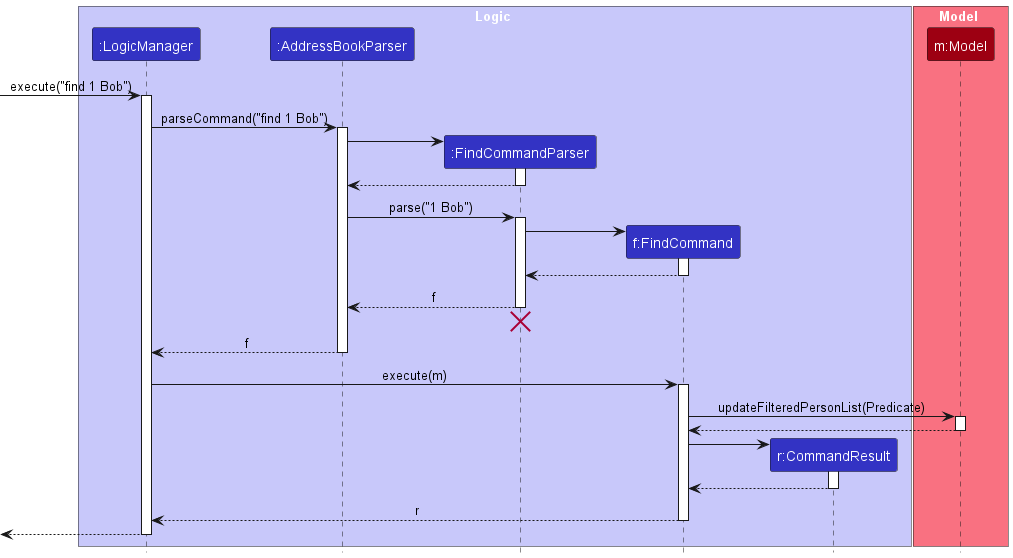

The diagram above was rendered by PlantUML. Its source (embedded in the PNG):
@startuml
!include style.puml
skinparam ArrowFontStyle plain

box Logic LOGIC_COLOR_T1
participant ":LogicManager" as LogicManager LOGIC_COLOR
participant ":AddressBookParser" as AddressBookParser LOGIC_COLOR
participant ":FindCommandParser" as FindCommandParser LOGIC_COLOR
participant "f:FindCommand" as FindCommand LOGIC_COLOR
participant "r:CommandResult" as CommandResult LOGIC_COLOR
end box

box Model MODEL_COLOR_T1
participant "m:Model" as Model MODEL_COLOR
end box

[-> LogicManager : execute("find 1 Bob")
activate LogicManager

LogicManager -> AddressBookParser : parseCommand("find 1 Bob")
activate AddressBookParser

create FindCommandParser
AddressBookParser -> FindCommandParser
activate FindCommandParser

FindCommandParser --> AddressBookParser
deactivate FindCommandParser

AddressBookParser -> FindCommandParser : parse("1 Bob")
activate FindCommandParser

create FindCommand
FindCommandParser -> FindCommand
activate FindCommand

FindCommand --> FindCommandParser :
deactivate FindCommand

FindCommandParser --> AddressBookParser : f
deactivate FindCommandParser
'Hidden arrow to position the destroy marker below the end of the activation bar.
FindCommandParser -[hidden]-> AddressBookParser
destroy FindCommandParser

AddressBookParser --> LogicManager : f
deactivate AddressBookParser

LogicManager -> FindCommand : execute(m)
activate FindCommand

FindCommand -> Model : updateFilteredPersonList(Predicate)
activate Model

Model --> FindCommand
deactivate Model

create CommandResult
FindCommand -> CommandResult
activate CommandResult

CommandResult --> FindCommand
deactivate CommandResult

FindCommand --> LogicManager : r
deactivate FindCommand

[<--LogicManager
deactivate LogicManager
@enduml